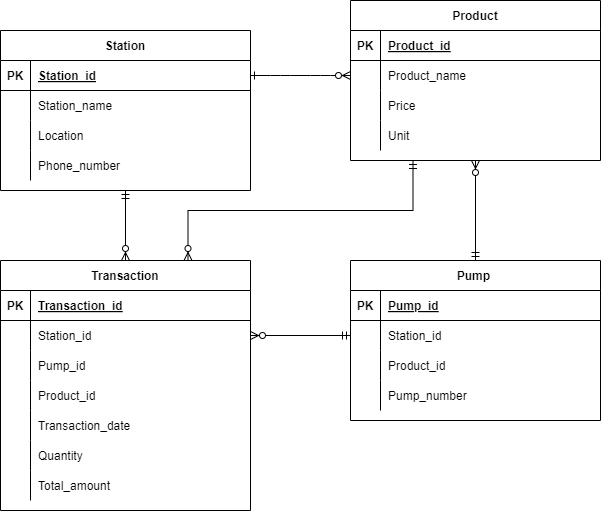

The diagram above was exported from draw.io. Its source (the exported page's mxGraphModel, read from the mxfile embedded in the PNG):
<mxGraphModel dx="1900" dy="522" grid="1" gridSize="10" guides="1" tooltips="1" connect="1" arrows="1" fold="1" page="1" pageScale="1" pageWidth="850" pageHeight="1100" math="0" shadow="0" extFonts="Permanent Marker^https://fonts.googleapis.com/css?family=Permanent+Marker">
  <root>
    <mxCell id="0" />
    <mxCell id="1" parent="0" />
    <mxCell id="C-vyLk0tnHw3VtMMgP7b-1" value="" style="edgeStyle=entityRelationEdgeStyle;endArrow=ERzeroToMany;startArrow=ERone;endFill=1;startFill=0;" parent="1" source="C-vyLk0tnHw3VtMMgP7b-24" target="C-vyLk0tnHw3VtMMgP7b-6" edge="1">
      <mxGeometry width="100" height="100" relative="1" as="geometry">
        <mxPoint x="340" y="720" as="sourcePoint" />
        <mxPoint x="440" y="620" as="targetPoint" />
      </mxGeometry>
    </mxCell>
    <mxCell id="C-vyLk0tnHw3VtMMgP7b-2" value="Product" style="shape=table;startSize=30;container=1;collapsible=1;childLayout=tableLayout;fixedRows=1;rowLines=0;fontStyle=1;align=center;resizeLast=1;" parent="1" vertex="1">
      <mxGeometry x="190" y="80" width="250" height="160" as="geometry" />
    </mxCell>
    <mxCell id="C-vyLk0tnHw3VtMMgP7b-3" value="" style="shape=partialRectangle;collapsible=0;dropTarget=0;pointerEvents=0;fillColor=none;points=[[0,0.5],[1,0.5]];portConstraint=eastwest;top=0;left=0;right=0;bottom=1;" parent="C-vyLk0tnHw3VtMMgP7b-2" vertex="1">
      <mxGeometry y="30" width="250" height="30" as="geometry" />
    </mxCell>
    <mxCell id="C-vyLk0tnHw3VtMMgP7b-4" value="PK" style="shape=partialRectangle;overflow=hidden;connectable=0;fillColor=none;top=0;left=0;bottom=0;right=0;fontStyle=1;" parent="C-vyLk0tnHw3VtMMgP7b-3" vertex="1">
      <mxGeometry width="30" height="30" as="geometry">
        <mxRectangle width="30" height="30" as="alternateBounds" />
      </mxGeometry>
    </mxCell>
    <mxCell id="C-vyLk0tnHw3VtMMgP7b-5" value="Product_id" style="shape=partialRectangle;overflow=hidden;connectable=0;fillColor=none;top=0;left=0;bottom=0;right=0;align=left;spacingLeft=6;fontStyle=5;" parent="C-vyLk0tnHw3VtMMgP7b-3" vertex="1">
      <mxGeometry x="30" width="220" height="30" as="geometry">
        <mxRectangle width="220" height="30" as="alternateBounds" />
      </mxGeometry>
    </mxCell>
    <mxCell id="C-vyLk0tnHw3VtMMgP7b-6" value="" style="shape=partialRectangle;collapsible=0;dropTarget=0;pointerEvents=0;fillColor=none;points=[[0,0.5],[1,0.5]];portConstraint=eastwest;top=0;left=0;right=0;bottom=0;" parent="C-vyLk0tnHw3VtMMgP7b-2" vertex="1">
      <mxGeometry y="60" width="250" height="30" as="geometry" />
    </mxCell>
    <mxCell id="C-vyLk0tnHw3VtMMgP7b-7" value="" style="shape=partialRectangle;overflow=hidden;connectable=0;fillColor=none;top=0;left=0;bottom=0;right=0;" parent="C-vyLk0tnHw3VtMMgP7b-6" vertex="1">
      <mxGeometry width="30" height="30" as="geometry">
        <mxRectangle width="30" height="30" as="alternateBounds" />
      </mxGeometry>
    </mxCell>
    <mxCell id="C-vyLk0tnHw3VtMMgP7b-8" value="Product_name" style="shape=partialRectangle;overflow=hidden;connectable=0;fillColor=none;top=0;left=0;bottom=0;right=0;align=left;spacingLeft=6;" parent="C-vyLk0tnHw3VtMMgP7b-6" vertex="1">
      <mxGeometry x="30" width="220" height="30" as="geometry">
        <mxRectangle width="220" height="30" as="alternateBounds" />
      </mxGeometry>
    </mxCell>
    <mxCell id="C-vyLk0tnHw3VtMMgP7b-9" value="" style="shape=partialRectangle;collapsible=0;dropTarget=0;pointerEvents=0;fillColor=none;points=[[0,0.5],[1,0.5]];portConstraint=eastwest;top=0;left=0;right=0;bottom=0;" parent="C-vyLk0tnHw3VtMMgP7b-2" vertex="1">
      <mxGeometry y="90" width="250" height="30" as="geometry" />
    </mxCell>
    <mxCell id="C-vyLk0tnHw3VtMMgP7b-10" value="" style="shape=partialRectangle;overflow=hidden;connectable=0;fillColor=none;top=0;left=0;bottom=0;right=0;" parent="C-vyLk0tnHw3VtMMgP7b-9" vertex="1">
      <mxGeometry width="30" height="30" as="geometry">
        <mxRectangle width="30" height="30" as="alternateBounds" />
      </mxGeometry>
    </mxCell>
    <mxCell id="C-vyLk0tnHw3VtMMgP7b-11" value="Price" style="shape=partialRectangle;overflow=hidden;connectable=0;fillColor=none;top=0;left=0;bottom=0;right=0;align=left;spacingLeft=6;" parent="C-vyLk0tnHw3VtMMgP7b-9" vertex="1">
      <mxGeometry x="30" width="220" height="30" as="geometry">
        <mxRectangle width="220" height="30" as="alternateBounds" />
      </mxGeometry>
    </mxCell>
    <mxCell id="-zRoHAwHLrB-A9CfTSw_-18" value="" style="shape=partialRectangle;collapsible=0;dropTarget=0;pointerEvents=0;fillColor=none;points=[[0,0.5],[1,0.5]];portConstraint=eastwest;top=0;left=0;right=0;bottom=0;" vertex="1" parent="C-vyLk0tnHw3VtMMgP7b-2">
      <mxGeometry y="120" width="250" height="30" as="geometry" />
    </mxCell>
    <mxCell id="-zRoHAwHLrB-A9CfTSw_-19" value="" style="shape=partialRectangle;overflow=hidden;connectable=0;fillColor=none;top=0;left=0;bottom=0;right=0;" vertex="1" parent="-zRoHAwHLrB-A9CfTSw_-18">
      <mxGeometry width="30" height="30" as="geometry">
        <mxRectangle width="30" height="30" as="alternateBounds" />
      </mxGeometry>
    </mxCell>
    <mxCell id="-zRoHAwHLrB-A9CfTSw_-20" value="Unit" style="shape=partialRectangle;overflow=hidden;connectable=0;fillColor=none;top=0;left=0;bottom=0;right=0;align=left;spacingLeft=6;" vertex="1" parent="-zRoHAwHLrB-A9CfTSw_-18">
      <mxGeometry x="30" width="220" height="30" as="geometry">
        <mxRectangle width="220" height="30" as="alternateBounds" />
      </mxGeometry>
    </mxCell>
    <mxCell id="C-vyLk0tnHw3VtMMgP7b-13" value="Pump " style="shape=table;startSize=30;container=1;collapsible=1;childLayout=tableLayout;fixedRows=1;rowLines=0;fontStyle=1;align=center;resizeLast=1;" parent="1" vertex="1">
      <mxGeometry x="190" y="340" width="250" height="160" as="geometry" />
    </mxCell>
    <mxCell id="C-vyLk0tnHw3VtMMgP7b-14" value="" style="shape=partialRectangle;collapsible=0;dropTarget=0;pointerEvents=0;fillColor=none;points=[[0,0.5],[1,0.5]];portConstraint=eastwest;top=0;left=0;right=0;bottom=1;" parent="C-vyLk0tnHw3VtMMgP7b-13" vertex="1">
      <mxGeometry y="30" width="250" height="30" as="geometry" />
    </mxCell>
    <mxCell id="C-vyLk0tnHw3VtMMgP7b-15" value="PK" style="shape=partialRectangle;overflow=hidden;connectable=0;fillColor=none;top=0;left=0;bottom=0;right=0;fontStyle=1;" parent="C-vyLk0tnHw3VtMMgP7b-14" vertex="1">
      <mxGeometry width="30" height="30" as="geometry">
        <mxRectangle width="30" height="30" as="alternateBounds" />
      </mxGeometry>
    </mxCell>
    <mxCell id="C-vyLk0tnHw3VtMMgP7b-16" value="Pump_id" style="shape=partialRectangle;overflow=hidden;connectable=0;fillColor=none;top=0;left=0;bottom=0;right=0;align=left;spacingLeft=6;fontStyle=5;" parent="C-vyLk0tnHw3VtMMgP7b-14" vertex="1">
      <mxGeometry x="30" width="220" height="30" as="geometry">
        <mxRectangle width="220" height="30" as="alternateBounds" />
      </mxGeometry>
    </mxCell>
    <mxCell id="C-vyLk0tnHw3VtMMgP7b-17" value="" style="shape=partialRectangle;collapsible=0;dropTarget=0;pointerEvents=0;fillColor=none;points=[[0,0.5],[1,0.5]];portConstraint=eastwest;top=0;left=0;right=0;bottom=0;" parent="C-vyLk0tnHw3VtMMgP7b-13" vertex="1">
      <mxGeometry y="60" width="250" height="30" as="geometry" />
    </mxCell>
    <mxCell id="C-vyLk0tnHw3VtMMgP7b-18" value="" style="shape=partialRectangle;overflow=hidden;connectable=0;fillColor=none;top=0;left=0;bottom=0;right=0;" parent="C-vyLk0tnHw3VtMMgP7b-17" vertex="1">
      <mxGeometry width="30" height="30" as="geometry">
        <mxRectangle width="30" height="30" as="alternateBounds" />
      </mxGeometry>
    </mxCell>
    <mxCell id="C-vyLk0tnHw3VtMMgP7b-19" value="Station_id" style="shape=partialRectangle;overflow=hidden;connectable=0;fillColor=none;top=0;left=0;bottom=0;right=0;align=left;spacingLeft=6;" parent="C-vyLk0tnHw3VtMMgP7b-17" vertex="1">
      <mxGeometry x="30" width="220" height="30" as="geometry">
        <mxRectangle width="220" height="30" as="alternateBounds" />
      </mxGeometry>
    </mxCell>
    <mxCell id="C-vyLk0tnHw3VtMMgP7b-20" value="" style="shape=partialRectangle;collapsible=0;dropTarget=0;pointerEvents=0;fillColor=none;points=[[0,0.5],[1,0.5]];portConstraint=eastwest;top=0;left=0;right=0;bottom=0;" parent="C-vyLk0tnHw3VtMMgP7b-13" vertex="1">
      <mxGeometry y="90" width="250" height="30" as="geometry" />
    </mxCell>
    <mxCell id="C-vyLk0tnHw3VtMMgP7b-21" value="" style="shape=partialRectangle;overflow=hidden;connectable=0;fillColor=none;top=0;left=0;bottom=0;right=0;" parent="C-vyLk0tnHw3VtMMgP7b-20" vertex="1">
      <mxGeometry width="30" height="30" as="geometry">
        <mxRectangle width="30" height="30" as="alternateBounds" />
      </mxGeometry>
    </mxCell>
    <mxCell id="C-vyLk0tnHw3VtMMgP7b-22" value="Product_id" style="shape=partialRectangle;overflow=hidden;connectable=0;fillColor=none;top=0;left=0;bottom=0;right=0;align=left;spacingLeft=6;" parent="C-vyLk0tnHw3VtMMgP7b-20" vertex="1">
      <mxGeometry x="30" width="220" height="30" as="geometry">
        <mxRectangle width="220" height="30" as="alternateBounds" />
      </mxGeometry>
    </mxCell>
    <mxCell id="-zRoHAwHLrB-A9CfTSw_-21" value="" style="shape=partialRectangle;collapsible=0;dropTarget=0;pointerEvents=0;fillColor=none;points=[[0,0.5],[1,0.5]];portConstraint=eastwest;top=0;left=0;right=0;bottom=0;" vertex="1" parent="C-vyLk0tnHw3VtMMgP7b-13">
      <mxGeometry y="120" width="250" height="30" as="geometry" />
    </mxCell>
    <mxCell id="-zRoHAwHLrB-A9CfTSw_-22" value="" style="shape=partialRectangle;overflow=hidden;connectable=0;fillColor=none;top=0;left=0;bottom=0;right=0;" vertex="1" parent="-zRoHAwHLrB-A9CfTSw_-21">
      <mxGeometry width="30" height="30" as="geometry">
        <mxRectangle width="30" height="30" as="alternateBounds" />
      </mxGeometry>
    </mxCell>
    <mxCell id="-zRoHAwHLrB-A9CfTSw_-23" value="Pump_number" style="shape=partialRectangle;overflow=hidden;connectable=0;fillColor=none;top=0;left=0;bottom=0;right=0;align=left;spacingLeft=6;" vertex="1" parent="-zRoHAwHLrB-A9CfTSw_-21">
      <mxGeometry x="30" width="220" height="30" as="geometry">
        <mxRectangle width="220" height="30" as="alternateBounds" />
      </mxGeometry>
    </mxCell>
    <mxCell id="C-vyLk0tnHw3VtMMgP7b-23" value="Station" style="shape=table;startSize=30;container=1;collapsible=1;childLayout=tableLayout;fixedRows=1;rowLines=0;fontStyle=1;align=center;resizeLast=1;" parent="1" vertex="1">
      <mxGeometry x="-160" y="110" width="250" height="160" as="geometry" />
    </mxCell>
    <mxCell id="C-vyLk0tnHw3VtMMgP7b-24" value="" style="shape=partialRectangle;collapsible=0;dropTarget=0;pointerEvents=0;fillColor=none;points=[[0,0.5],[1,0.5]];portConstraint=eastwest;top=0;left=0;right=0;bottom=1;" parent="C-vyLk0tnHw3VtMMgP7b-23" vertex="1">
      <mxGeometry y="30" width="250" height="30" as="geometry" />
    </mxCell>
    <mxCell id="C-vyLk0tnHw3VtMMgP7b-25" value="PK" style="shape=partialRectangle;overflow=hidden;connectable=0;fillColor=none;top=0;left=0;bottom=0;right=0;fontStyle=1;" parent="C-vyLk0tnHw3VtMMgP7b-24" vertex="1">
      <mxGeometry width="30" height="30" as="geometry">
        <mxRectangle width="30" height="30" as="alternateBounds" />
      </mxGeometry>
    </mxCell>
    <mxCell id="C-vyLk0tnHw3VtMMgP7b-26" value="Station_id" style="shape=partialRectangle;overflow=hidden;connectable=0;fillColor=none;top=0;left=0;bottom=0;right=0;align=left;spacingLeft=6;fontStyle=5;" parent="C-vyLk0tnHw3VtMMgP7b-24" vertex="1">
      <mxGeometry x="30" width="220" height="30" as="geometry">
        <mxRectangle width="220" height="30" as="alternateBounds" />
      </mxGeometry>
    </mxCell>
    <mxCell id="C-vyLk0tnHw3VtMMgP7b-27" value="" style="shape=partialRectangle;collapsible=0;dropTarget=0;pointerEvents=0;fillColor=none;points=[[0,0.5],[1,0.5]];portConstraint=eastwest;top=0;left=0;right=0;bottom=0;" parent="C-vyLk0tnHw3VtMMgP7b-23" vertex="1">
      <mxGeometry y="60" width="250" height="30" as="geometry" />
    </mxCell>
    <mxCell id="C-vyLk0tnHw3VtMMgP7b-28" value="" style="shape=partialRectangle;overflow=hidden;connectable=0;fillColor=none;top=0;left=0;bottom=0;right=0;" parent="C-vyLk0tnHw3VtMMgP7b-27" vertex="1">
      <mxGeometry width="30" height="30" as="geometry">
        <mxRectangle width="30" height="30" as="alternateBounds" />
      </mxGeometry>
    </mxCell>
    <mxCell id="C-vyLk0tnHw3VtMMgP7b-29" value="Station_name" style="shape=partialRectangle;overflow=hidden;connectable=0;fillColor=none;top=0;left=0;bottom=0;right=0;align=left;spacingLeft=6;" parent="C-vyLk0tnHw3VtMMgP7b-27" vertex="1">
      <mxGeometry x="30" width="220" height="30" as="geometry">
        <mxRectangle width="220" height="30" as="alternateBounds" />
      </mxGeometry>
    </mxCell>
    <mxCell id="-zRoHAwHLrB-A9CfTSw_-12" value="" style="shape=partialRectangle;collapsible=0;dropTarget=0;pointerEvents=0;fillColor=none;points=[[0,0.5],[1,0.5]];portConstraint=eastwest;top=0;left=0;right=0;bottom=0;" vertex="1" parent="C-vyLk0tnHw3VtMMgP7b-23">
      <mxGeometry y="90" width="250" height="30" as="geometry" />
    </mxCell>
    <mxCell id="-zRoHAwHLrB-A9CfTSw_-13" value="" style="shape=partialRectangle;overflow=hidden;connectable=0;fillColor=none;top=0;left=0;bottom=0;right=0;" vertex="1" parent="-zRoHAwHLrB-A9CfTSw_-12">
      <mxGeometry width="30" height="30" as="geometry">
        <mxRectangle width="30" height="30" as="alternateBounds" />
      </mxGeometry>
    </mxCell>
    <mxCell id="-zRoHAwHLrB-A9CfTSw_-14" value="Location" style="shape=partialRectangle;overflow=hidden;connectable=0;fillColor=none;top=0;left=0;bottom=0;right=0;align=left;spacingLeft=6;" vertex="1" parent="-zRoHAwHLrB-A9CfTSw_-12">
      <mxGeometry x="30" width="220" height="30" as="geometry">
        <mxRectangle width="220" height="30" as="alternateBounds" />
      </mxGeometry>
    </mxCell>
    <mxCell id="-zRoHAwHLrB-A9CfTSw_-15" value="" style="shape=partialRectangle;collapsible=0;dropTarget=0;pointerEvents=0;fillColor=none;points=[[0,0.5],[1,0.5]];portConstraint=eastwest;top=0;left=0;right=0;bottom=0;" vertex="1" parent="C-vyLk0tnHw3VtMMgP7b-23">
      <mxGeometry y="120" width="250" height="30" as="geometry" />
    </mxCell>
    <mxCell id="-zRoHAwHLrB-A9CfTSw_-16" value="" style="shape=partialRectangle;overflow=hidden;connectable=0;fillColor=none;top=0;left=0;bottom=0;right=0;" vertex="1" parent="-zRoHAwHLrB-A9CfTSw_-15">
      <mxGeometry width="30" height="30" as="geometry">
        <mxRectangle width="30" height="30" as="alternateBounds" />
      </mxGeometry>
    </mxCell>
    <mxCell id="-zRoHAwHLrB-A9CfTSw_-17" value="Phone_number" style="shape=partialRectangle;overflow=hidden;connectable=0;fillColor=none;top=0;left=0;bottom=0;right=0;align=left;spacingLeft=6;" vertex="1" parent="-zRoHAwHLrB-A9CfTSw_-15">
      <mxGeometry x="30" width="220" height="30" as="geometry">
        <mxRectangle width="220" height="30" as="alternateBounds" />
      </mxGeometry>
    </mxCell>
    <mxCell id="-zRoHAwHLrB-A9CfTSw_-1" value="Transaction" style="shape=table;startSize=30;container=1;collapsible=1;childLayout=tableLayout;fixedRows=1;rowLines=0;fontStyle=1;align=center;resizeLast=1;" vertex="1" parent="1">
      <mxGeometry x="-160" y="340" width="250" height="250" as="geometry" />
    </mxCell>
    <mxCell id="-zRoHAwHLrB-A9CfTSw_-2" value="" style="shape=partialRectangle;collapsible=0;dropTarget=0;pointerEvents=0;fillColor=none;points=[[0,0.5],[1,0.5]];portConstraint=eastwest;top=0;left=0;right=0;bottom=1;" vertex="1" parent="-zRoHAwHLrB-A9CfTSw_-1">
      <mxGeometry y="30" width="250" height="30" as="geometry" />
    </mxCell>
    <mxCell id="-zRoHAwHLrB-A9CfTSw_-3" value="PK" style="shape=partialRectangle;overflow=hidden;connectable=0;fillColor=none;top=0;left=0;bottom=0;right=0;fontStyle=1;" vertex="1" parent="-zRoHAwHLrB-A9CfTSw_-2">
      <mxGeometry width="30" height="30" as="geometry">
        <mxRectangle width="30" height="30" as="alternateBounds" />
      </mxGeometry>
    </mxCell>
    <mxCell id="-zRoHAwHLrB-A9CfTSw_-4" value="Transaction_id" style="shape=partialRectangle;overflow=hidden;connectable=0;fillColor=none;top=0;left=0;bottom=0;right=0;align=left;spacingLeft=6;fontStyle=5;" vertex="1" parent="-zRoHAwHLrB-A9CfTSw_-2">
      <mxGeometry x="30" width="220" height="30" as="geometry">
        <mxRectangle width="220" height="30" as="alternateBounds" />
      </mxGeometry>
    </mxCell>
    <mxCell id="-zRoHAwHLrB-A9CfTSw_-5" value="" style="shape=partialRectangle;collapsible=0;dropTarget=0;pointerEvents=0;fillColor=none;points=[[0,0.5],[1,0.5]];portConstraint=eastwest;top=0;left=0;right=0;bottom=0;" vertex="1" parent="-zRoHAwHLrB-A9CfTSw_-1">
      <mxGeometry y="60" width="250" height="30" as="geometry" />
    </mxCell>
    <mxCell id="-zRoHAwHLrB-A9CfTSw_-6" value="" style="shape=partialRectangle;overflow=hidden;connectable=0;fillColor=none;top=0;left=0;bottom=0;right=0;" vertex="1" parent="-zRoHAwHLrB-A9CfTSw_-5">
      <mxGeometry width="30" height="30" as="geometry">
        <mxRectangle width="30" height="30" as="alternateBounds" />
      </mxGeometry>
    </mxCell>
    <mxCell id="-zRoHAwHLrB-A9CfTSw_-7" value="Station_id" style="shape=partialRectangle;overflow=hidden;connectable=0;fillColor=none;top=0;left=0;bottom=0;right=0;align=left;spacingLeft=6;" vertex="1" parent="-zRoHAwHLrB-A9CfTSw_-5">
      <mxGeometry x="30" width="220" height="30" as="geometry">
        <mxRectangle width="220" height="30" as="alternateBounds" />
      </mxGeometry>
    </mxCell>
    <mxCell id="-zRoHAwHLrB-A9CfTSw_-8" value="" style="shape=partialRectangle;collapsible=0;dropTarget=0;pointerEvents=0;fillColor=none;points=[[0,0.5],[1,0.5]];portConstraint=eastwest;top=0;left=0;right=0;bottom=0;" vertex="1" parent="-zRoHAwHLrB-A9CfTSw_-1">
      <mxGeometry y="90" width="250" height="30" as="geometry" />
    </mxCell>
    <mxCell id="-zRoHAwHLrB-A9CfTSw_-9" value="" style="shape=partialRectangle;overflow=hidden;connectable=0;fillColor=none;top=0;left=0;bottom=0;right=0;" vertex="1" parent="-zRoHAwHLrB-A9CfTSw_-8">
      <mxGeometry width="30" height="30" as="geometry">
        <mxRectangle width="30" height="30" as="alternateBounds" />
      </mxGeometry>
    </mxCell>
    <mxCell id="-zRoHAwHLrB-A9CfTSw_-10" value="Pump_id" style="shape=partialRectangle;overflow=hidden;connectable=0;fillColor=none;top=0;left=0;bottom=0;right=0;align=left;spacingLeft=6;" vertex="1" parent="-zRoHAwHLrB-A9CfTSw_-8">
      <mxGeometry x="30" width="220" height="30" as="geometry">
        <mxRectangle width="220" height="30" as="alternateBounds" />
      </mxGeometry>
    </mxCell>
    <mxCell id="-zRoHAwHLrB-A9CfTSw_-24" value="" style="shape=partialRectangle;collapsible=0;dropTarget=0;pointerEvents=0;fillColor=none;points=[[0,0.5],[1,0.5]];portConstraint=eastwest;top=0;left=0;right=0;bottom=0;" vertex="1" parent="-zRoHAwHLrB-A9CfTSw_-1">
      <mxGeometry y="120" width="250" height="30" as="geometry" />
    </mxCell>
    <mxCell id="-zRoHAwHLrB-A9CfTSw_-25" value="" style="shape=partialRectangle;overflow=hidden;connectable=0;fillColor=none;top=0;left=0;bottom=0;right=0;" vertex="1" parent="-zRoHAwHLrB-A9CfTSw_-24">
      <mxGeometry width="30" height="30" as="geometry">
        <mxRectangle width="30" height="30" as="alternateBounds" />
      </mxGeometry>
    </mxCell>
    <mxCell id="-zRoHAwHLrB-A9CfTSw_-26" value="Product_id" style="shape=partialRectangle;overflow=hidden;connectable=0;fillColor=none;top=0;left=0;bottom=0;right=0;align=left;spacingLeft=6;" vertex="1" parent="-zRoHAwHLrB-A9CfTSw_-24">
      <mxGeometry x="30" width="220" height="30" as="geometry">
        <mxRectangle width="220" height="30" as="alternateBounds" />
      </mxGeometry>
    </mxCell>
    <mxCell id="-zRoHAwHLrB-A9CfTSw_-27" value="" style="shape=partialRectangle;collapsible=0;dropTarget=0;pointerEvents=0;fillColor=none;points=[[0,0.5],[1,0.5]];portConstraint=eastwest;top=0;left=0;right=0;bottom=0;" vertex="1" parent="-zRoHAwHLrB-A9CfTSw_-1">
      <mxGeometry y="150" width="250" height="30" as="geometry" />
    </mxCell>
    <mxCell id="-zRoHAwHLrB-A9CfTSw_-28" value="" style="shape=partialRectangle;overflow=hidden;connectable=0;fillColor=none;top=0;left=0;bottom=0;right=0;" vertex="1" parent="-zRoHAwHLrB-A9CfTSw_-27">
      <mxGeometry width="30" height="30" as="geometry">
        <mxRectangle width="30" height="30" as="alternateBounds" />
      </mxGeometry>
    </mxCell>
    <mxCell id="-zRoHAwHLrB-A9CfTSw_-29" value="Transaction_date" style="shape=partialRectangle;overflow=hidden;connectable=0;fillColor=none;top=0;left=0;bottom=0;right=0;align=left;spacingLeft=6;" vertex="1" parent="-zRoHAwHLrB-A9CfTSw_-27">
      <mxGeometry x="30" width="220" height="30" as="geometry">
        <mxRectangle width="220" height="30" as="alternateBounds" />
      </mxGeometry>
    </mxCell>
    <mxCell id="-zRoHAwHLrB-A9CfTSw_-30" value="" style="shape=partialRectangle;collapsible=0;dropTarget=0;pointerEvents=0;fillColor=none;points=[[0,0.5],[1,0.5]];portConstraint=eastwest;top=0;left=0;right=0;bottom=0;" vertex="1" parent="-zRoHAwHLrB-A9CfTSw_-1">
      <mxGeometry y="180" width="250" height="30" as="geometry" />
    </mxCell>
    <mxCell id="-zRoHAwHLrB-A9CfTSw_-31" value="" style="shape=partialRectangle;overflow=hidden;connectable=0;fillColor=none;top=0;left=0;bottom=0;right=0;" vertex="1" parent="-zRoHAwHLrB-A9CfTSw_-30">
      <mxGeometry width="30" height="30" as="geometry">
        <mxRectangle width="30" height="30" as="alternateBounds" />
      </mxGeometry>
    </mxCell>
    <mxCell id="-zRoHAwHLrB-A9CfTSw_-32" value="Quantity" style="shape=partialRectangle;overflow=hidden;connectable=0;fillColor=none;top=0;left=0;bottom=0;right=0;align=left;spacingLeft=6;" vertex="1" parent="-zRoHAwHLrB-A9CfTSw_-30">
      <mxGeometry x="30" width="220" height="30" as="geometry">
        <mxRectangle width="220" height="30" as="alternateBounds" />
      </mxGeometry>
    </mxCell>
    <mxCell id="-zRoHAwHLrB-A9CfTSw_-33" value="" style="shape=partialRectangle;collapsible=0;dropTarget=0;pointerEvents=0;fillColor=none;points=[[0,0.5],[1,0.5]];portConstraint=eastwest;top=0;left=0;right=0;bottom=0;" vertex="1" parent="-zRoHAwHLrB-A9CfTSw_-1">
      <mxGeometry y="210" width="250" height="30" as="geometry" />
    </mxCell>
    <mxCell id="-zRoHAwHLrB-A9CfTSw_-34" value="" style="shape=partialRectangle;overflow=hidden;connectable=0;fillColor=none;top=0;left=0;bottom=0;right=0;" vertex="1" parent="-zRoHAwHLrB-A9CfTSw_-33">
      <mxGeometry width="30" height="30" as="geometry">
        <mxRectangle width="30" height="30" as="alternateBounds" />
      </mxGeometry>
    </mxCell>
    <mxCell id="-zRoHAwHLrB-A9CfTSw_-35" value="Total_amount" style="shape=partialRectangle;overflow=hidden;connectable=0;fillColor=none;top=0;left=0;bottom=0;right=0;align=left;spacingLeft=6;" vertex="1" parent="-zRoHAwHLrB-A9CfTSw_-33">
      <mxGeometry x="30" width="220" height="30" as="geometry">
        <mxRectangle width="220" height="30" as="alternateBounds" />
      </mxGeometry>
    </mxCell>
    <mxCell id="-zRoHAwHLrB-A9CfTSw_-38" value="" style="fontSize=12;html=1;endArrow=ERzeroToMany;startArrow=ERmandOne;rounded=0;entryX=0.5;entryY=0;entryDx=0;entryDy=0;exitX=0.5;exitY=1;exitDx=0;exitDy=0;" edge="1" parent="1" source="C-vyLk0tnHw3VtMMgP7b-23" target="-zRoHAwHLrB-A9CfTSw_-1">
      <mxGeometry width="100" height="100" relative="1" as="geometry">
        <mxPoint x="290" y="320" as="sourcePoint" />
        <mxPoint x="530" y="250" as="targetPoint" />
      </mxGeometry>
    </mxCell>
    <mxCell id="-zRoHAwHLrB-A9CfTSw_-39" value="" style="fontSize=12;html=1;endArrow=ERzeroToMany;startArrow=ERmandOne;rounded=0;entryX=1;entryY=0.5;entryDx=0;entryDy=0;exitX=0;exitY=0.5;exitDx=0;exitDy=0;" edge="1" parent="1" source="C-vyLk0tnHw3VtMMgP7b-17" target="-zRoHAwHLrB-A9CfTSw_-5">
      <mxGeometry width="100" height="100" relative="1" as="geometry">
        <mxPoint x="450" y="390" as="sourcePoint" />
        <mxPoint x="255" y="350" as="targetPoint" />
      </mxGeometry>
    </mxCell>
    <mxCell id="-zRoHAwHLrB-A9CfTSw_-40" value="" style="fontSize=12;html=1;endArrow=ERzeroToMany;startArrow=ERmandOne;rounded=0;entryX=0.5;entryY=1;entryDx=0;entryDy=0;exitX=0.5;exitY=0;exitDx=0;exitDy=0;" edge="1" parent="1" source="C-vyLk0tnHw3VtMMgP7b-13" target="C-vyLk0tnHw3VtMMgP7b-2">
      <mxGeometry width="100" height="100" relative="1" as="geometry">
        <mxPoint x="270" y="300" as="sourcePoint" />
        <mxPoint x="310" y="250" as="targetPoint" />
      </mxGeometry>
    </mxCell>
    <mxCell id="-zRoHAwHLrB-A9CfTSw_-41" value="" style="fontSize=12;html=1;endArrow=ERzeroToMany;startArrow=ERmandOne;rounded=0;entryX=0.75;entryY=0;entryDx=0;entryDy=0;exitX=0.25;exitY=1;exitDx=0;exitDy=0;edgeStyle=orthogonalEdgeStyle;" edge="1" parent="1" source="C-vyLk0tnHw3VtMMgP7b-2" target="-zRoHAwHLrB-A9CfTSw_-1">
      <mxGeometry width="100" height="100" relative="1" as="geometry">
        <mxPoint x="160" y="290" as="sourcePoint" />
        <mxPoint x="130" y="330" as="targetPoint" />
      </mxGeometry>
    </mxCell>
  </root>
</mxGraphModel>